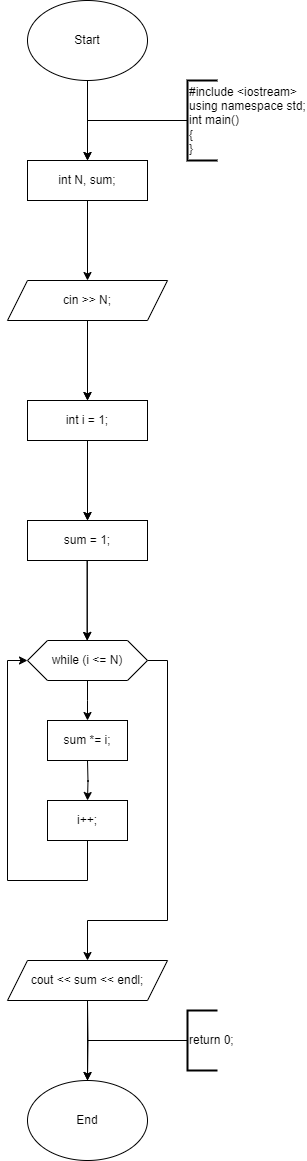

The diagram above was exported from draw.io. Its source (the exported page's mxGraphModel, read from the mxfile embedded in the PNG):
<mxGraphModel dx="1114" dy="765" grid="1" gridSize="10" guides="1" tooltips="1" connect="1" arrows="1" fold="1" page="1" pageScale="1" pageWidth="2000" pageHeight="2000" math="0" shadow="0">
  <root>
    <mxCell id="0" />
    <mxCell id="1" parent="0" />
    <mxCell id="ERGl4UEtODbaJqU9h8Oi-1" value="Start" style="ellipse;whiteSpace=wrap;html=1;" vertex="1" parent="1">
      <mxGeometry x="580" y="320" width="120" height="80" as="geometry" />
    </mxCell>
    <mxCell id="ERGl4UEtODbaJqU9h8Oi-2" style="edgeStyle=orthogonalEdgeStyle;rounded=0;orthogonalLoop=1;jettySize=auto;html=1;" edge="1" parent="1">
      <mxGeometry relative="1" as="geometry">
        <mxPoint x="640" y="480" as="targetPoint" />
        <mxPoint x="640" y="400" as="sourcePoint" />
      </mxGeometry>
    </mxCell>
    <mxCell id="ERGl4UEtODbaJqU9h8Oi-3" value="int N, sum;" style="rounded=0;whiteSpace=wrap;html=1;fillColor=default;" vertex="1" parent="1">
      <mxGeometry x="580" y="480" width="120" height="40" as="geometry" />
    </mxCell>
    <mxCell id="ERGl4UEtODbaJqU9h8Oi-4" style="edgeStyle=orthogonalEdgeStyle;rounded=0;orthogonalLoop=1;jettySize=auto;html=1;" edge="1" parent="1">
      <mxGeometry relative="1" as="geometry">
        <mxPoint x="640" y="480" as="targetPoint" />
        <mxPoint x="640" y="400" as="sourcePoint" />
      </mxGeometry>
    </mxCell>
    <mxCell id="ERGl4UEtODbaJqU9h8Oi-5" style="edgeStyle=orthogonalEdgeStyle;rounded=0;orthogonalLoop=1;jettySize=auto;html=1;endArrow=none;endFill=0;" edge="1" parent="1" source="ERGl4UEtODbaJqU9h8Oi-6">
      <mxGeometry relative="1" as="geometry">
        <mxPoint x="640" y="440" as="targetPoint" />
      </mxGeometry>
    </mxCell>
    <mxCell id="ERGl4UEtODbaJqU9h8Oi-6" value="#include &amp;lt;iostream&amp;gt;&lt;br&gt;using namespace std;&lt;br&gt;int main()&lt;br&gt;{&lt;div&gt;}&lt;/div&gt;" style="strokeWidth=2;html=1;shape=mxgraph.flowchart.annotation_1;align=left;pointerEvents=1;" vertex="1" parent="1">
      <mxGeometry x="740" y="400" width="30" height="80" as="geometry" />
    </mxCell>
    <mxCell id="ERGl4UEtODbaJqU9h8Oi-7" style="edgeStyle=orthogonalEdgeStyle;rounded=0;orthogonalLoop=1;jettySize=auto;html=1;" edge="1" parent="1">
      <mxGeometry relative="1" as="geometry">
        <mxPoint x="640" y="600" as="targetPoint" />
        <mxPoint x="640" y="520" as="sourcePoint" />
      </mxGeometry>
    </mxCell>
    <mxCell id="ERGl4UEtODbaJqU9h8Oi-8" value="cin &amp;gt;&amp;gt; N;" style="shape=parallelogram;perimeter=parallelogramPerimeter;whiteSpace=wrap;html=1;fixedSize=1;" vertex="1" parent="1">
      <mxGeometry x="560" y="600" width="160" height="40" as="geometry" />
    </mxCell>
    <mxCell id="ERGl4UEtODbaJqU9h8Oi-9" style="edgeStyle=orthogonalEdgeStyle;rounded=0;orthogonalLoop=1;jettySize=auto;html=1;" edge="1" parent="1">
      <mxGeometry relative="1" as="geometry">
        <mxPoint x="640" y="720" as="targetPoint" />
        <mxPoint x="640" y="640" as="sourcePoint" />
      </mxGeometry>
    </mxCell>
    <mxCell id="ERGl4UEtODbaJqU9h8Oi-10" value="int i = 1;" style="rounded=0;whiteSpace=wrap;html=1;fillColor=default;" vertex="1" parent="1">
      <mxGeometry x="580" y="720" width="120" height="40" as="geometry" />
    </mxCell>
    <mxCell id="ERGl4UEtODbaJqU9h8Oi-11" style="edgeStyle=orthogonalEdgeStyle;rounded=0;orthogonalLoop=1;jettySize=auto;html=1;" edge="1" parent="1">
      <mxGeometry relative="1" as="geometry">
        <mxPoint x="640" y="720" as="targetPoint" />
        <mxPoint x="640" y="640" as="sourcePoint" />
      </mxGeometry>
    </mxCell>
    <mxCell id="ERGl4UEtODbaJqU9h8Oi-12" style="edgeStyle=orthogonalEdgeStyle;rounded=0;orthogonalLoop=1;jettySize=auto;html=1;" edge="1" parent="1">
      <mxGeometry relative="1" as="geometry">
        <mxPoint x="640" y="840" as="targetPoint" />
        <mxPoint x="640" y="760" as="sourcePoint" />
      </mxGeometry>
    </mxCell>
    <mxCell id="ERGl4UEtODbaJqU9h8Oi-13" value="sum = 1;" style="rounded=0;whiteSpace=wrap;html=1;fillColor=default;" vertex="1" parent="1">
      <mxGeometry x="580" y="840" width="120" height="40" as="geometry" />
    </mxCell>
    <mxCell id="ERGl4UEtODbaJqU9h8Oi-14" style="edgeStyle=orthogonalEdgeStyle;rounded=0;orthogonalLoop=1;jettySize=auto;html=1;" edge="1" parent="1">
      <mxGeometry relative="1" as="geometry">
        <mxPoint x="640" y="840" as="targetPoint" />
        <mxPoint x="640" y="760" as="sourcePoint" />
      </mxGeometry>
    </mxCell>
    <mxCell id="ERGl4UEtODbaJqU9h8Oi-15" style="edgeStyle=orthogonalEdgeStyle;rounded=0;orthogonalLoop=1;jettySize=auto;html=1;" edge="1" parent="1">
      <mxGeometry relative="1" as="geometry">
        <mxPoint x="639.71" y="960" as="targetPoint" />
        <mxPoint x="639.71" y="880" as="sourcePoint" />
      </mxGeometry>
    </mxCell>
    <mxCell id="ERGl4UEtODbaJqU9h8Oi-16" style="edgeStyle=orthogonalEdgeStyle;rounded=0;orthogonalLoop=1;jettySize=auto;html=1;" edge="1" parent="1">
      <mxGeometry relative="1" as="geometry">
        <mxPoint x="639.71" y="960" as="targetPoint" />
        <mxPoint x="639.71" y="880" as="sourcePoint" />
      </mxGeometry>
    </mxCell>
    <mxCell id="ERGl4UEtODbaJqU9h8Oi-17" style="edgeStyle=orthogonalEdgeStyle;rounded=0;orthogonalLoop=1;jettySize=auto;html=1;" edge="1" parent="1" source="ERGl4UEtODbaJqU9h8Oi-19">
      <mxGeometry relative="1" as="geometry">
        <mxPoint x="640" y="1040" as="targetPoint" />
      </mxGeometry>
    </mxCell>
    <mxCell id="ERGl4UEtODbaJqU9h8Oi-18" style="edgeStyle=orthogonalEdgeStyle;rounded=0;orthogonalLoop=1;jettySize=auto;html=1;exitX=1;exitY=0.5;exitDx=0;exitDy=0;entryX=0.5;entryY=0;entryDx=0;entryDy=0;" edge="1" parent="1" source="ERGl4UEtODbaJqU9h8Oi-19" target="ERGl4UEtODbaJqU9h8Oi-24">
      <mxGeometry relative="1" as="geometry">
        <Array as="points">
          <mxPoint x="720" y="980" />
          <mxPoint x="720" y="1240" />
          <mxPoint x="640" y="1240" />
        </Array>
      </mxGeometry>
    </mxCell>
    <mxCell id="ERGl4UEtODbaJqU9h8Oi-19" value="while (i &lt;= N)" style="shape=hexagon;perimeter=hexagonPerimeter2;whiteSpace=wrap;html=1;fixedSize=1;" vertex="1" parent="1">
      <mxGeometry x="580" y="960" width="120" height="40" as="geometry" />
    </mxCell>
    <mxCell id="ERGl4UEtODbaJqU9h8Oi-20" value="sum *= i;" style="rounded=0;whiteSpace=wrap;html=1;" vertex="1" parent="1">
      <mxGeometry x="600" y="1040" width="80" height="40" as="geometry" />
    </mxCell>
    <mxCell id="ERGl4UEtODbaJqU9h8Oi-21" style="edgeStyle=orthogonalEdgeStyle;rounded=0;orthogonalLoop=1;jettySize=auto;html=1;" edge="1" parent="1">
      <mxGeometry relative="1" as="geometry">
        <mxPoint x="640" y="1120" as="targetPoint" />
        <mxPoint x="640" y="1080" as="sourcePoint" />
      </mxGeometry>
    </mxCell>
    <mxCell id="ERGl4UEtODbaJqU9h8Oi-22" style="edgeStyle=orthogonalEdgeStyle;rounded=0;orthogonalLoop=1;jettySize=auto;html=1;entryX=0;entryY=0.5;entryDx=0;entryDy=0;" edge="1" parent="1" source="ERGl4UEtODbaJqU9h8Oi-23" target="ERGl4UEtODbaJqU9h8Oi-19">
      <mxGeometry relative="1" as="geometry">
        <Array as="points">
          <mxPoint x="640" y="1200" />
          <mxPoint x="560" y="1200" />
          <mxPoint x="560" y="980" />
        </Array>
      </mxGeometry>
    </mxCell>
    <mxCell id="ERGl4UEtODbaJqU9h8Oi-23" value="i++;" style="rounded=0;whiteSpace=wrap;html=1;" vertex="1" parent="1">
      <mxGeometry x="600" y="1120" width="80" height="40" as="geometry" />
    </mxCell>
    <mxCell id="ERGl4UEtODbaJqU9h8Oi-24" value="cout &amp;lt;&amp;lt; sum &amp;lt;&amp;lt; endl;" style="shape=parallelogram;perimeter=parallelogramPerimeter;whiteSpace=wrap;html=1;fixedSize=1;" vertex="1" parent="1">
      <mxGeometry x="560" y="1280" width="160" height="40" as="geometry" />
    </mxCell>
    <mxCell id="ERGl4UEtODbaJqU9h8Oi-25" value="" style="endArrow=none;html=1;rounded=0;entryX=0.5;entryY=1;entryDx=0;entryDy=0;" edge="1" parent="1">
      <mxGeometry width="50" height="50" relative="1" as="geometry">
        <mxPoint x="640" y="1400" as="sourcePoint" />
        <mxPoint x="640" y="1320" as="targetPoint" />
      </mxGeometry>
    </mxCell>
    <mxCell id="ERGl4UEtODbaJqU9h8Oi-26" style="edgeStyle=orthogonalEdgeStyle;rounded=0;orthogonalLoop=1;jettySize=auto;html=1;entryX=0.5;entryY=0;entryDx=0;entryDy=0;" edge="1" parent="1" target="ERGl4UEtODbaJqU9h8Oi-27">
      <mxGeometry relative="1" as="geometry">
        <mxPoint x="640" y="1320" as="sourcePoint" />
      </mxGeometry>
    </mxCell>
    <mxCell id="ERGl4UEtODbaJqU9h8Oi-27" value="End" style="ellipse;whiteSpace=wrap;html=1;" vertex="1" parent="1">
      <mxGeometry x="580" y="1400" width="120" height="80" as="geometry" />
    </mxCell>
    <mxCell id="ERGl4UEtODbaJqU9h8Oi-28" style="edgeStyle=orthogonalEdgeStyle;rounded=0;orthogonalLoop=1;jettySize=auto;html=1;" edge="1" parent="1">
      <mxGeometry relative="1" as="geometry">
        <mxPoint x="640" y="1400" as="targetPoint" />
        <mxPoint x="640" y="1320" as="sourcePoint" />
      </mxGeometry>
    </mxCell>
    <mxCell id="ERGl4UEtODbaJqU9h8Oi-29" style="edgeStyle=orthogonalEdgeStyle;rounded=0;orthogonalLoop=1;jettySize=auto;html=1;endArrow=none;endFill=0;" edge="1" parent="1" source="ERGl4UEtODbaJqU9h8Oi-30">
      <mxGeometry relative="1" as="geometry">
        <mxPoint x="640" y="1360" as="targetPoint" />
      </mxGeometry>
    </mxCell>
    <mxCell id="ERGl4UEtODbaJqU9h8Oi-30" value="return 0;" style="strokeWidth=2;html=1;shape=mxgraph.flowchart.annotation_1;align=left;pointerEvents=1;" vertex="1" parent="1">
      <mxGeometry x="740" y="1330" width="30" height="60" as="geometry" />
    </mxCell>
  </root>
</mxGraphModel>